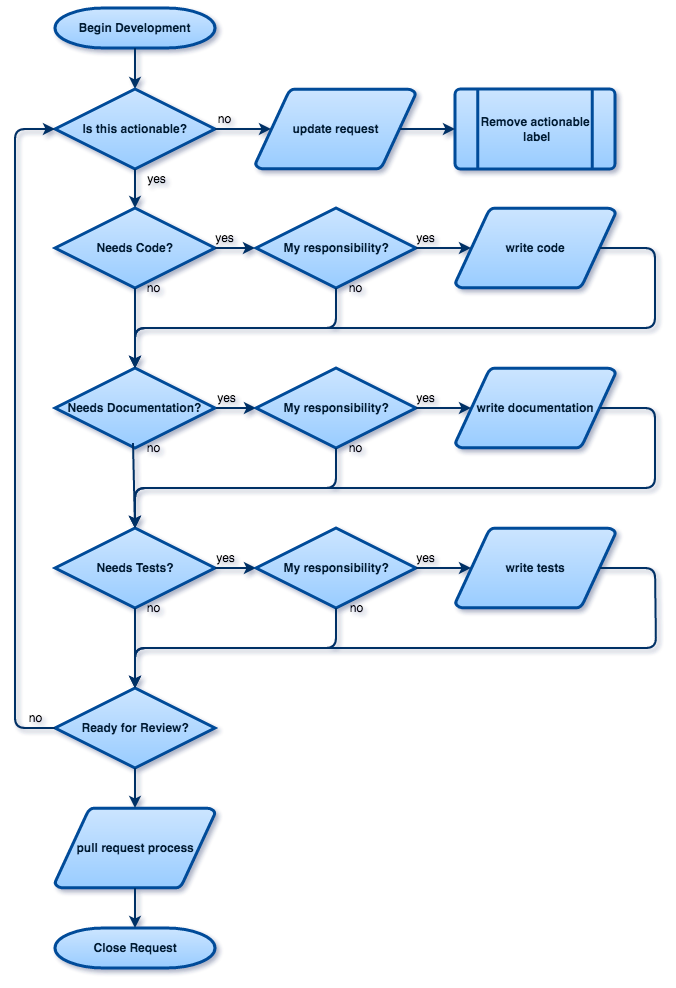

The diagram above was exported from draw.io. Its source (the exported page's mxGraphModel, read from the mxfile embedded in the PNG):
<mxGraphModel dx="1680" dy="4896" grid="1" gridSize="10" guides="1" tooltips="1" connect="1" arrows="1" fold="1" page="1" pageScale="1.5" pageWidth="850" pageHeight="1100" background="#ffffff" math="0" shadow="0">
  <root>
    <mxCell id="0" style=";html=1;" />
    <mxCell id="1" style=";html=1;" parent="0" />
    <mxCell id="2" value="Begin Development" style="shape=mxgraph.flowchart.terminator;fillColor=#99CCFF;strokeColor=#004C99;strokeWidth=3;gradientColor=#CCE5FF;gradientDirection=north;fontColor=#001933;fontStyle=1;html=1;" parent="1" vertex="1">
      <mxGeometry x="520" y="-3280" width="160" height="40" as="geometry" />
    </mxCell>
    <mxCell id="77" style="fontColor=#001933;fontStyle=1;strokeColor=#003366;strokeWidth=2;html=1;exitX=0.5;exitY=1;exitPerimeter=0;entryX=0.5;entryY=0;entryPerimeter=0;" parent="1" source="2" target="190" edge="1">
      <mxGeometry x="644" y="-3067" as="geometry">
        <mxPoint x="589" y="-3220" as="sourcePoint" />
        <mxPoint x="620" y="-3200" as="targetPoint" />
      </mxGeometry>
    </mxCell>
    <mxCell id="129" value="Needs Documentation?" style="shape=mxgraph.flowchart.decision;fillColor=#99CCFF;strokeColor=#004C99;strokeWidth=3;gradientColor=#CCE5FF;gradientDirection=north;fontColor=#001933;fontStyle=1;html=1;" parent="1" vertex="1">
      <mxGeometry x="520" y="-2920" width="160" height="80" as="geometry" />
    </mxCell>
    <mxCell id="131" value="Needs Tests?" style="shape=mxgraph.flowchart.decision;fillColor=#99CCFF;strokeColor=#004C99;strokeWidth=3;gradientColor=#CCE5FF;gradientDirection=north;fontColor=#001933;fontStyle=1;html=1;" parent="1" vertex="1">
      <mxGeometry x="520" y="-2760" width="160" height="80" as="geometry" />
    </mxCell>
    <mxCell id="139" value="Close Request" style="shape=mxgraph.flowchart.terminator;fillColor=#99CCFF;strokeColor=#004C99;strokeWidth=3;gradientColor=#CCE5FF;gradientDirection=north;fontColor=#001933;fontStyle=1;html=1;" parent="1" vertex="1">
      <mxGeometry x="520" y="-2360" width="160" height="40" as="geometry" />
    </mxCell>
    <mxCell id="153" style="fontColor=#001933;fontStyle=1;strokeColor=#003366;strokeWidth=2;html=1;exitX=1;exitY=0.5;exitPerimeter=0;entryX=0;entryY=0.5;entryPerimeter=0;" parent="1" source="131" target="225" edge="1">
      <mxGeometry x="628" y="-2945" as="geometry">
        <mxPoint x="629" y="-3210" as="sourcePoint" />
        <mxPoint x="720" y="-2721" as="targetPoint" />
      </mxGeometry>
    </mxCell>
    <mxCell id="183" value="yes" style="text;html=1;strokeColor=none;fillColor=none;align=center;verticalAlign=middle;whiteSpace=wrap;" parent="1" vertex="1">
      <mxGeometry x="671" y="-2900" width="40" height="20" as="geometry" />
    </mxCell>
    <mxCell id="184" value="yes" style="text;html=1;strokeColor=none;fillColor=none;align=center;verticalAlign=middle;whiteSpace=wrap;" parent="1" vertex="1">
      <mxGeometry x="670" y="-2740" width="40" height="20" as="geometry" />
    </mxCell>
    <mxCell id="186" value="no" style="text;html=1;strokeColor=none;fillColor=none;align=center;verticalAlign=middle;whiteSpace=wrap;" parent="1" vertex="1">
      <mxGeometry x="598" y="-2850" width="40" height="20" as="geometry" />
    </mxCell>
    <mxCell id="187" value="no" style="text;html=1;strokeColor=none;fillColor=none;align=center;verticalAlign=middle;whiteSpace=wrap;" parent="1" vertex="1">
      <mxGeometry x="598" y="-2690" width="40" height="20" as="geometry" />
    </mxCell>
    <mxCell id="190" value="Is this actionable?" style="shape=mxgraph.flowchart.decision;fillColor=#99CCFF;strokeColor=#004C99;strokeWidth=3;gradientColor=#CCE5FF;gradientDirection=north;fontColor=#001933;fontStyle=1;html=1;" vertex="1" parent="1">
      <mxGeometry x="520" y="-3199" width="160" height="80" as="geometry" />
    </mxCell>
    <mxCell id="194" value="update request" style="shape=mxgraph.flowchart.data;fillColor=#99CCFF;strokeColor=#004C99;strokeWidth=3;gradientColor=#CCE5FF;gradientDirection=north;fontColor=#001933;fontStyle=1;html=1;" vertex="1" parent="1">
      <mxGeometry x="720.5" y="-3199" width="160" height="80" as="geometry" />
    </mxCell>
    <mxCell id="195" value="Remove actionable&lt;br&gt;&amp;nbsp;label" style="shape=mxgraph.flowchart.predefined_process;fillColor=#99CCFF;strokeColor=#004C99;strokeWidth=3;gradientColor=#CCE5FF;gradientDirection=north;fontColor=#001933;fontStyle=1;html=1;" vertex="1" parent="1">
      <mxGeometry x="920" y="-3199" width="160" height="80" as="geometry" />
    </mxCell>
    <mxCell id="196" style="edgeStyle=orthogonalEdgeStyle;rounded=0;html=1;exitX=0.5;exitY=1;exitPerimeter=0;entryX=0.5;entryY=1;entryPerimeter=0;jettySize=auto;orthogonalLoop=1;" edge="1" parent="1" source="139" target="139">
      <mxGeometry relative="1" as="geometry" />
    </mxCell>
    <mxCell id="197" value="pull request process" style="shape=mxgraph.flowchart.data;fillColor=#99CCFF;strokeColor=#004C99;strokeWidth=3;gradientColor=#CCE5FF;gradientDirection=north;fontColor=#001933;fontStyle=1;html=1;" vertex="1" parent="1">
      <mxGeometry x="520" y="-2480" width="160" height="80" as="geometry" />
    </mxCell>
    <mxCell id="198" value="Needs Code?" style="shape=mxgraph.flowchart.decision;fillColor=#99CCFF;strokeColor=#004C99;strokeWidth=3;gradientColor=#CCE5FF;gradientDirection=north;fontColor=#001933;fontStyle=1;html=1;" vertex="1" parent="1">
      <mxGeometry x="520" y="-3080" width="160" height="80" as="geometry" />
    </mxCell>
    <mxCell id="200" style="fontColor=#001933;fontStyle=1;strokeColor=#003366;strokeWidth=2;html=1;exitX=1;exitY=0.5;exitPerimeter=0;" edge="1" source="198" parent="1">
      <mxGeometry x="608" y="-3075" as="geometry">
        <mxPoint x="609" y="-3340" as="sourcePoint" />
        <mxPoint x="720" y="-3040" as="targetPoint" />
      </mxGeometry>
    </mxCell>
    <mxCell id="201" value="yes" style="text;html=1;strokeColor=none;fillColor=none;align=center;verticalAlign=middle;whiteSpace=wrap;" vertex="1" parent="1">
      <mxGeometry x="669" y="-3060" width="40" height="20" as="geometry" />
    </mxCell>
    <mxCell id="202" value="no" style="text;html=1;strokeColor=none;fillColor=none;align=center;verticalAlign=middle;whiteSpace=wrap;" vertex="1" parent="1">
      <mxGeometry x="598" y="-3010" width="40" height="20" as="geometry" />
    </mxCell>
    <mxCell id="204" value="write code" style="shape=mxgraph.flowchart.data;fillColor=#99CCFF;strokeColor=#004C99;strokeWidth=3;gradientColor=#CCE5FF;gradientDirection=north;fontColor=#001933;fontStyle=1;html=1;" vertex="1" parent="1">
      <mxGeometry x="920.5" y="-3080" width="160" height="80" as="geometry" />
    </mxCell>
    <mxCell id="205" value="write tests" style="shape=mxgraph.flowchart.data;fillColor=#99CCFF;strokeColor=#004C99;strokeWidth=3;gradientColor=#CCE5FF;gradientDirection=north;fontColor=#001933;fontStyle=1;html=1;" vertex="1" parent="1">
      <mxGeometry x="920.5" y="-2760" width="160" height="80" as="geometry" />
    </mxCell>
    <mxCell id="206" value="write documentation" style="shape=mxgraph.flowchart.data;fillColor=#99CCFF;strokeColor=#004C99;strokeWidth=3;gradientColor=#CCE5FF;gradientDirection=north;fontColor=#001933;fontStyle=1;html=1;" vertex="1" parent="1">
      <mxGeometry x="920.5" y="-2920" width="160" height="80" as="geometry" />
    </mxCell>
    <mxCell id="207" value="Ready for Review?" style="shape=mxgraph.flowchart.decision;fillColor=#99CCFF;strokeColor=#004C99;strokeWidth=3;gradientColor=#CCE5FF;gradientDirection=north;fontColor=#001933;fontStyle=1;html=1;" vertex="1" parent="1">
      <mxGeometry x="520" y="-2600" width="160" height="80" as="geometry" />
    </mxCell>
    <mxCell id="209" style="fontColor=#001933;fontStyle=1;strokeColor=#003366;strokeWidth=2;html=1;exitX=1;exitY=0.5;exitPerimeter=0;entryX=0.095;entryY=0.5;entryPerimeter=0;" edge="1" parent="1" source="190" target="194">
      <mxGeometry x="654" y="-3057" as="geometry">
        <mxPoint x="610" y="-3230" as="sourcePoint" />
        <mxPoint x="610" y="-3189" as="targetPoint" />
      </mxGeometry>
    </mxCell>
    <mxCell id="210" style="fontColor=#001933;fontStyle=1;strokeColor=#003366;strokeWidth=2;html=1;exitX=0.905;exitY=0.5;exitPerimeter=0;entryX=0;entryY=0.5;entryPerimeter=0;" edge="1" parent="1" source="194" target="195">
      <mxGeometry x="664" y="-3047" as="geometry">
        <mxPoint x="620" y="-3220" as="sourcePoint" />
        <mxPoint x="890" y="-3140" as="targetPoint" />
      </mxGeometry>
    </mxCell>
    <mxCell id="211" style="edgeStyle=orthogonalEdgeStyle;rounded=0;html=1;exitX=0.905;exitY=0.5;exitPerimeter=0;entryX=0.905;entryY=0.5;entryPerimeter=0;jettySize=auto;orthogonalLoop=1;" edge="1" parent="1" source="204" target="204">
      <mxGeometry relative="1" as="geometry" />
    </mxCell>
    <mxCell id="212" style="fontColor=#001933;fontStyle=1;strokeColor=#003366;strokeWidth=2;html=1;exitX=0.5;exitY=1;exitPerimeter=0;entryX=0.5;entryY=0;entryPerimeter=0;" edge="1" parent="1" source="190" target="198">
      <mxGeometry x="674" y="-3037" as="geometry">
        <mxPoint x="630" y="-3210" as="sourcePoint" />
        <mxPoint x="630" y="-3169" as="targetPoint" />
      </mxGeometry>
    </mxCell>
    <mxCell id="213" style="fontColor=#001933;fontStyle=1;strokeColor=#003366;strokeWidth=2;html=1;exitX=0.905;exitY=0.5;exitPerimeter=0;entryX=0.5;entryY=0;entryPerimeter=0;" edge="1" parent="1" source="204" target="129">
      <mxGeometry x="684" y="-3027" as="geometry">
        <mxPoint x="640" y="-3200" as="sourcePoint" />
        <mxPoint x="640" y="-3159" as="targetPoint" />
        <Array as="points">
          <mxPoint x="1120" y="-3040" />
          <mxPoint x="1120" y="-2960" />
          <mxPoint x="600" y="-2960" />
        </Array>
      </mxGeometry>
    </mxCell>
    <mxCell id="214" style="fontColor=#001933;fontStyle=1;strokeColor=#003366;strokeWidth=2;html=1;exitX=0.5;exitY=1;exitPerimeter=0;entryX=0.5;entryY=0;entryPerimeter=0;" edge="1" parent="1" source="198" target="129">
      <mxGeometry x="694" y="-3017" as="geometry">
        <mxPoint x="650" y="-3190" as="sourcePoint" />
        <mxPoint x="650" y="-3149" as="targetPoint" />
      </mxGeometry>
    </mxCell>
    <mxCell id="215" style="fontColor=#001933;fontStyle=1;strokeColor=#003366;strokeWidth=2;html=1;exitX=0.25;exitY=1;entryX=0;entryY=0.5;entryPerimeter=0;" edge="1" parent="1" source="183" target="221">
      <mxGeometry x="704" y="-3007" as="geometry">
        <mxPoint x="660" y="-3180" as="sourcePoint" />
        <mxPoint x="660" y="-3139" as="targetPoint" />
      </mxGeometry>
    </mxCell>
    <mxCell id="216" style="fontColor=#001933;fontStyle=1;strokeColor=#003366;strokeWidth=2;html=1;exitX=0.905;exitY=0.5;exitPerimeter=0;entryX=0.5;entryY=0;entryPerimeter=0;" edge="1" parent="1" source="206" target="131">
      <mxGeometry x="714" y="-2997" as="geometry">
        <mxPoint x="670" y="-3170" as="sourcePoint" />
        <mxPoint x="670" y="-3129" as="targetPoint" />
        <Array as="points">
          <mxPoint x="1120" y="-2880" />
          <mxPoint x="1120" y="-2800" />
          <mxPoint x="600" y="-2800" />
        </Array>
      </mxGeometry>
    </mxCell>
    <mxCell id="217" style="fontColor=#001933;fontStyle=1;strokeColor=#003366;strokeWidth=2;html=1;exitX=0;exitY=0.25;entryX=0.5;entryY=0;entryPerimeter=0;" edge="1" parent="1" source="186" target="131">
      <mxGeometry x="724" y="-2987" as="geometry">
        <mxPoint x="680" y="-3160" as="sourcePoint" />
        <mxPoint x="680" y="-3119" as="targetPoint" />
      </mxGeometry>
    </mxCell>
    <mxCell id="218" value="My responsibility?" style="shape=mxgraph.flowchart.decision;fillColor=#99CCFF;strokeColor=#004C99;strokeWidth=3;gradientColor=#CCE5FF;gradientDirection=north;fontColor=#001933;fontStyle=1;html=1;" vertex="1" parent="1">
      <mxGeometry x="721" y="-3080" width="160" height="80" as="geometry" />
    </mxCell>
    <mxCell id="219" value="no" style="text;html=1;strokeColor=none;fillColor=none;align=center;verticalAlign=middle;whiteSpace=wrap;" vertex="1" parent="1">
      <mxGeometry x="669" y="-3179" width="40" height="20" as="geometry" />
    </mxCell>
    <mxCell id="220" value="yes" style="text;html=1;strokeColor=none;fillColor=none;align=center;verticalAlign=middle;whiteSpace=wrap;" vertex="1" parent="1">
      <mxGeometry x="870" y="-3060" width="40" height="20" as="geometry" />
    </mxCell>
    <mxCell id="221" value="My responsibility?" style="shape=mxgraph.flowchart.decision;fillColor=#99CCFF;strokeColor=#004C99;strokeWidth=3;gradientColor=#CCE5FF;gradientDirection=north;fontColor=#001933;fontStyle=1;html=1;" vertex="1" parent="1">
      <mxGeometry x="721" y="-2920" width="160" height="80" as="geometry" />
    </mxCell>
    <mxCell id="222" style="fontColor=#001933;fontStyle=1;strokeColor=#003366;strokeWidth=2;html=1;exitX=1;exitY=0.5;entryX=0.095;entryY=0.5;entryPerimeter=0;exitPerimeter=0;" edge="1" parent="1" source="221" target="206">
      <mxGeometry x="714" y="-2997" as="geometry">
        <mxPoint x="691" y="-2870" as="sourcePoint" />
        <mxPoint x="731" y="-2870" as="targetPoint" />
      </mxGeometry>
    </mxCell>
    <mxCell id="223" style="fontColor=#001933;fontStyle=1;strokeColor=#003366;strokeWidth=2;html=1;exitX=1;exitY=0.5;entryX=0.095;entryY=0.5;entryPerimeter=0;exitPerimeter=0;" edge="1" parent="1" source="218" target="204">
      <mxGeometry x="724" y="-2987" as="geometry">
        <mxPoint x="701" y="-2860" as="sourcePoint" />
        <mxPoint x="741" y="-2860" as="targetPoint" />
      </mxGeometry>
    </mxCell>
    <mxCell id="225" value="My responsibility?" style="shape=mxgraph.flowchart.decision;fillColor=#99CCFF;strokeColor=#004C99;strokeWidth=3;gradientColor=#CCE5FF;gradientDirection=north;fontColor=#001933;fontStyle=1;html=1;" vertex="1" parent="1">
      <mxGeometry x="721" y="-2760" width="160" height="80" as="geometry" />
    </mxCell>
    <mxCell id="227" style="fontColor=#001933;fontStyle=1;strokeColor=#003366;strokeWidth=2;html=1;exitX=1;exitY=0.5;entryX=0.095;entryY=0.5;entryPerimeter=0;exitPerimeter=0;" edge="1" parent="1" source="225" target="205">
      <mxGeometry x="724" y="-2987" as="geometry">
        <mxPoint x="891" y="-2870" as="sourcePoint" />
        <mxPoint x="946" y="-2870" as="targetPoint" />
      </mxGeometry>
    </mxCell>
    <mxCell id="228" style="fontColor=#001933;fontStyle=1;strokeColor=#003366;strokeWidth=2;html=1;exitX=0.905;exitY=0.5;entryX=0.5;entryY=0;entryPerimeter=0;exitPerimeter=0;" edge="1" parent="1" source="205" target="207">
      <mxGeometry x="734" y="-2977" as="geometry">
        <mxPoint x="901" y="-2860" as="sourcePoint" />
        <mxPoint x="956" y="-2860" as="targetPoint" />
        <Array as="points">
          <mxPoint x="1120" y="-2720" />
          <mxPoint x="1121" y="-2640" />
          <mxPoint x="600" y="-2640" />
        </Array>
      </mxGeometry>
    </mxCell>
    <mxCell id="229" style="fontColor=#001933;fontStyle=1;strokeColor=#003366;strokeWidth=2;html=1;exitX=0.5;exitY=1;entryX=0.5;entryY=0;entryPerimeter=0;exitPerimeter=0;" edge="1" parent="1" source="131" target="207">
      <mxGeometry x="744" y="-2967" as="geometry">
        <mxPoint x="911" y="-2850" as="sourcePoint" />
        <mxPoint x="966" y="-2850" as="targetPoint" />
      </mxGeometry>
    </mxCell>
    <mxCell id="230" style="fontColor=#001933;fontStyle=1;strokeColor=#003366;strokeWidth=2;html=1;exitX=0.5;exitY=1;entryX=0.5;entryY=0;entryPerimeter=0;exitPerimeter=0;" edge="1" parent="1" source="207" target="197">
      <mxGeometry x="754" y="-2957" as="geometry">
        <mxPoint x="921" y="-2840" as="sourcePoint" />
        <mxPoint x="976" y="-2840" as="targetPoint" />
      </mxGeometry>
    </mxCell>
    <mxCell id="231" style="fontColor=#001933;fontStyle=1;strokeColor=#003366;strokeWidth=2;html=1;exitX=0.5;exitY=1;entryX=0.5;entryY=0;entryPerimeter=0;exitPerimeter=0;" edge="1" parent="1" source="197" target="139">
      <mxGeometry x="764" y="-2947" as="geometry">
        <mxPoint x="610" y="-2510" as="sourcePoint" />
        <mxPoint x="610" y="-2470" as="targetPoint" />
      </mxGeometry>
    </mxCell>
    <mxCell id="232" style="fontColor=#001933;fontStyle=1;strokeColor=#003366;strokeWidth=2;html=1;exitX=0;exitY=0.5;entryX=0;entryY=0.5;entryPerimeter=0;exitPerimeter=0;" edge="1" parent="1" source="207" target="190">
      <mxGeometry x="774" y="-2937" as="geometry">
        <mxPoint x="620" y="-2500" as="sourcePoint" />
        <mxPoint x="620" y="-2460" as="targetPoint" />
        <Array as="points">
          <mxPoint x="480" y="-2560" />
          <mxPoint x="480" y="-3159" />
        </Array>
      </mxGeometry>
    </mxCell>
    <mxCell id="233" value="no" style="text;html=1;strokeColor=none;fillColor=none;align=center;verticalAlign=middle;whiteSpace=wrap;" vertex="1" parent="1">
      <mxGeometry x="480" y="-2580" width="40" height="20" as="geometry" />
    </mxCell>
    <mxCell id="235" style="fontColor=#001933;fontStyle=1;strokeColor=#003366;strokeWidth=2;html=1;exitX=0.5;exitY=1;exitPerimeter=0;entryX=0.5;entryY=0;entryPerimeter=0;" edge="1" parent="1" source="218" target="129">
      <mxGeometry x="654" y="-3057" as="geometry">
        <mxPoint x="610" y="-3230" as="sourcePoint" />
        <mxPoint x="610" y="-3189" as="targetPoint" />
        <Array as="points">
          <mxPoint x="801" y="-2960" />
          <mxPoint x="600" y="-2960" />
        </Array>
      </mxGeometry>
    </mxCell>
    <mxCell id="236" style="fontColor=#001933;fontStyle=1;strokeColor=#003366;strokeWidth=2;html=1;exitX=0.5;exitY=1;exitPerimeter=0;entryX=0.5;entryY=0;entryPerimeter=0;" edge="1" parent="1" source="221" target="131">
      <mxGeometry x="664" y="-3047" as="geometry">
        <mxPoint x="620" y="-3220" as="sourcePoint" />
        <mxPoint x="620" y="-3179" as="targetPoint" />
        <Array as="points">
          <mxPoint x="801" y="-2800" />
          <mxPoint x="600" y="-2800" />
        </Array>
      </mxGeometry>
    </mxCell>
    <mxCell id="237" style="fontColor=#001933;fontStyle=1;strokeColor=#003366;strokeWidth=2;html=1;exitX=0.5;exitY=1;exitPerimeter=0;entryX=0.5;entryY=0;entryPerimeter=0;" edge="1" parent="1" source="225" target="207">
      <mxGeometry x="674" y="-3037" as="geometry">
        <mxPoint x="630" y="-3210" as="sourcePoint" />
        <mxPoint x="600" y="-2610" as="targetPoint" />
        <Array as="points">
          <mxPoint x="801" y="-2640" />
          <mxPoint x="600" y="-2640" />
        </Array>
      </mxGeometry>
    </mxCell>
    <mxCell id="238" value="yes" style="text;html=1;strokeColor=none;fillColor=none;align=center;verticalAlign=middle;whiteSpace=wrap;" vertex="1" parent="1">
      <mxGeometry x="601" y="-3119" width="40" height="20" as="geometry" />
    </mxCell>
    <mxCell id="239" value="yes" style="text;html=1;strokeColor=none;fillColor=none;align=center;verticalAlign=middle;whiteSpace=wrap;" vertex="1" parent="1">
      <mxGeometry x="870" y="-2900" width="40" height="20" as="geometry" />
    </mxCell>
    <mxCell id="240" value="yes" style="text;html=1;strokeColor=none;fillColor=none;align=center;verticalAlign=middle;whiteSpace=wrap;" vertex="1" parent="1">
      <mxGeometry x="870" y="-2740" width="40" height="20" as="geometry" />
    </mxCell>
    <mxCell id="242" value="no" style="text;html=1;strokeColor=none;fillColor=none;align=center;verticalAlign=middle;whiteSpace=wrap;" vertex="1" parent="1">
      <mxGeometry x="800" y="-3010" width="40" height="20" as="geometry" />
    </mxCell>
    <mxCell id="243" value="no" style="text;html=1;strokeColor=none;fillColor=none;align=center;verticalAlign=middle;whiteSpace=wrap;" vertex="1" parent="1">
      <mxGeometry x="801" y="-2690" width="40" height="20" as="geometry" />
    </mxCell>
    <mxCell id="244" value="no" style="text;html=1;strokeColor=none;fillColor=none;align=center;verticalAlign=middle;whiteSpace=wrap;" vertex="1" parent="1">
      <mxGeometry x="800" y="-2850" width="40" height="20" as="geometry" />
    </mxCell>
  </root>
</mxGraphModel>